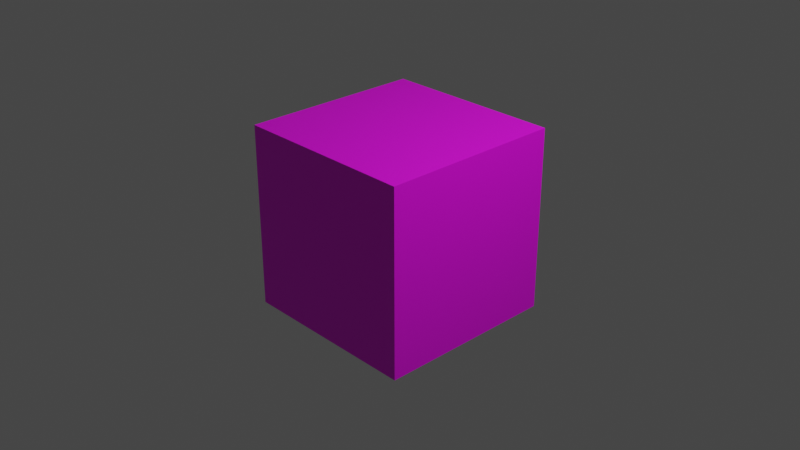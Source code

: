 # Source: StoneCube.blend  (saved by Blender 2.82.7; exported with 4.5.12 LTS)
import bpy
from mathutils import Matrix  # noqa: F401  (used for matrix-valued properties, if any)

bpy.ops.wm.read_factory_settings(use_empty=True)
scene = bpy.context.scene
scene.name = 'Scene'

# ---- collections
col_collection = bpy.data.collections.new('Collection'); scene.collection.children.link(col_collection)

# ---- images (referenced by path relative to the original .blend; pixels are not part of the script)
import os
ASSET_DIR = os.environ.get("B2B_ASSET_DIR", "")  # directory of the original .blend (textures are referenced by path, not embedded)
HERE = os.path.dirname(os.path.abspath(__file__))  # packed textures are extracted next to this script under _unpacked/

def load_image(name, relpath, width, height, colorspace="sRGB"):
    """Load a texture the original file referenced (path relative to the .blend, or extracted next to this script)."""
    p = next((c for c in (os.path.join(HERE, relpath), os.path.join(ASSET_DIR, relpath)) if relpath and os.path.exists(c)), "")
    if p:
        img = bpy.data.images.load(p, check_existing=True)
        img.name = name
    else:  # same state as the original file: an image datablock whose file is absent (Cycles renders it pink)
        img = bpy.data.images.new(name, width, height)
        img.source = "FILE"
        img.filepath = "//" + (relpath or name)
    img.colorspace_settings.name = colorspace
    return img
img_brickwall_png = load_image('brickwall.png', 'brickwall.png', 1024, 1024, 'sRGB')
img_brickwall_png_001 = load_image('brickwall.png.001', 'brickwall.png', 1024, 1024, 'sRGB')

# ---- materials (node trees are filled in below, after node groups)
mat_material_001 = bpy.data.materials.new('Material.001')
mat_material_001.use_transparent_shadow = False

# ---- material node trees
mat_material_001.use_nodes = True; mat_material_001.node_tree.nodes.clear()
_N = mat_material_001.node_tree.nodes; _L = mat_material_001.node_tree.links
n0 = _N.new('ShaderNodeBsdfPrincipled'); n0.name = 'Principled BSDF'; n0.location = (680, 300)
n0.distribution = 'GGX'
n0.subsurface_method = 'BURLEY'
n0.inputs[3].default_value = 1.45
n0.inputs[27].default_value = (0.0, 0.0, 0.0, 1.0)
n0.inputs[28].default_value = 1.0
n1 = _N.new('ShaderNodeTexImage'); n1.name = 'Image Texture.001'; n1.location = (360, 280)
n1.image = img_brickwall_png
n1.interpolation = 'Closest'
n2 = _N.new('ShaderNodeTexImage'); n2.name = 'Image Texture'; n2.location = (360, 660)
n2.image = img_brickwall_png_001
n2.interpolation = 'Closest'
n3 = _N.new('ShaderNodeOutputMaterial'); n3.name = 'Material Output'; n3.location = (970, 300)
_L.new(n0.outputs[0], n3.inputs[0])
_L.new(n1.outputs[0], n0.inputs[0])
n3.is_active_output = True

# ---- world
world_world = bpy.data.worlds.new('World'); scene.world = world_world
world_world.use_nodes = True; world_world.node_tree.nodes.clear()
_N = world_world.node_tree.nodes; _L = world_world.node_tree.links
n0 = _N.new('ShaderNodeOutputWorld'); n0.name = 'World Output'; n0.location = (300, 300)
n1 = _N.new('ShaderNodeBackground'); n1.name = 'Background'; n1.location = (10, 300)
n1.inputs[0].default_value = (0.05088, 0.05088, 0.05088, 1.0)
_L.new(n1.outputs[0], n0.inputs[0])
n0.is_active_output = True
world_world.color = (0.05088, 0.05088, 0.05088)
world_world.use_sun_shadow = False
world_world.sun_shadow_jitter_overblur = 0.0

# ---- cameras
cam_camera = bpy.data.cameras.new('Camera')
cam_camera.clip_end = 100.0
cam_camera.ortho_scale = 7.314

# ---- lights
light_light = bpy.data.lights.new('Light', 'POINT')
light_light.transmission_factor = 0.0
light_light.energy = 1000.0
light_light.shadow_soft_size = 0.1
light_light.shadow_maximum_resolution = 0.006
light_light.use_absolute_resolution = True

# ---- meshes
me_cube = bpy.data.meshes.new('Cube')
me_cube.from_pydata([(-1.0, -1.0, -1.0), (-1.0, -1.0, 1.0), (-1.0, 1.0, -1.0), (-1.0, 1.0, 1.0), (1.0, -1.0, -1.0), (1.0, -1.0, 1.0), (1.0, 1.0, -1.0), (1.0, 1.0, 1.0)], [], [(0, 1, 3, 2), (2, 3, 7, 6), (6, 7, 5, 4), (4, 5, 1, 0), (2, 6, 4, 0), (7, 3, 1, 5)])
_uv = me_cube.uv_layers.new(name='UVMap')
_uv.uv.foreach_set('vector', [-0.0035, -2.014, 1.003, -2.014, 1.003, -1.007, -0.0035, -1.007, -0.0035, -1.007, 1.003, -1.007, 1.003, -1.609e-07, -0.0035, -1.609e-07, -0.0035, -1.609e-07, 1.003, -1.609e-07, 1.003, 1.007, -0.0035, 1.007, -0.0035, 1.007, 1.003, 1.007, 1.003, 2.014, -0.0035, 2.014, -1.011, -1.609e-07, -0.0035, -1.609e-07, -0.0035, 1.007, -1.011, 1.007, 1.003, -1.609e-07, 2.01, -1.609e-07, 2.01, 1.007, 1.003, 1.007])
me_cube.materials.append(mat_material_001)
me_cube.use_remesh_fix_poles = True
me_cube.use_remesh_preserve_attributes = False
me_cube.use_mirror_vertex_groups = False
me_cube.update()

# ---- objects
ob_light = bpy.data.objects.new('Light', light_light)
ob_camera = bpy.data.objects.new('Camera', cam_camera)
ob_cube = bpy.data.objects.new('Cube', me_cube)

# ---- transforms, parenting, visibility, modifiers, constraints
ob_light.location = (4.076, 1.005, 5.904)
ob_light.rotation_euler = (0.6503, 0.05522, 1.866)
ob_light.lock_rotations_4d = False
ob_light.empty_display_type = 'ARROWS'
ob_light.color = (0.0, 0.0, 0.0, 0.0)
ob_light.lineart.crease_threshold = 0.0
ob_camera.location = (7.359, -6.926, 4.958)
ob_camera.rotation_euler = (1.109, 0.0, 0.8149)
ob_camera.lock_rotations_4d = False
ob_camera.empty_display_type = 'ARROWS'
ob_camera.color = (0.0, 0.0, 0.0, 0.0)
ob_camera.display_type = 'WIRE'
ob_camera.lineart.crease_threshold = 0.0
ob_cube.location = (0.0, 0.0, 0.0)
ob_cube.lineart.crease_threshold = 0.0

# ---- collection membership
col_collection.objects.link(ob_light)
col_collection.objects.link(ob_camera)
col_collection.objects.link(ob_cube)

# ---- scene / render settings (as saved in the file)
scene.camera = ob_camera
scene.frame_start = 1; scene.frame_end = 250; scene.frame_set(1)
scene.render.engine = 'BLENDER_EEVEE_NEXT'
scene.cycles.use_denoising = False
scene.cycles.samples = 128
scene.cycles.sampling_pattern = 'TABULATED_SOBOL'
scene.cycles.use_adaptive_sampling = False
scene.cycles.use_light_tree = False
scene.view_settings.view_transform = 'Filmic'
bpy.context.view_layer.update()
